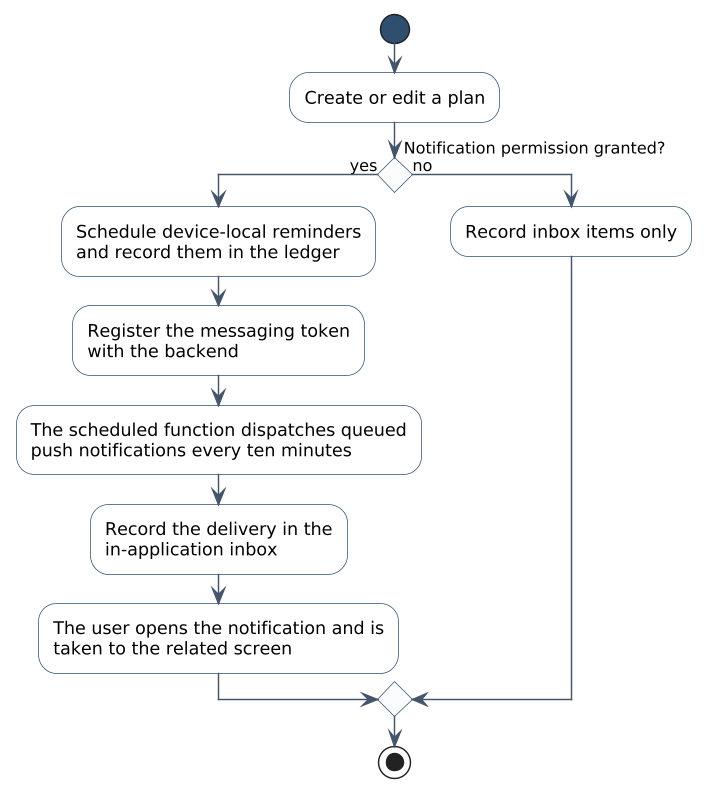

The diagram above was rendered by PlantUML. Its source (embedded in the PNG):
@startuml figure-2-13-f4-activity
skinparamlocked dpi 140
' Figure 2.13 - F4 activity diagram
' Runiac Final Project Document (FYP-26-S2-38), Chapter 2
skinparam backgroundColor White
skinparam shadowing false
skinparam defaultFontName "Segoe UI"
skinparam ArrowColor #44546A
skinparam ArrowFontSize 11
skinparam activity {
  BackgroundColor White
  BorderColor #2F4F6F
  FontSize 12
  DiamondBackgroundColor #FBFCFD
  DiamondBorderColor #2F4F6F
  DiamondFontSize 11
  StartColor #2F4F6F
  EndColor #2F4F6F
  BarColor #2F4F6F
}
skinparam conditionStyle diamond


start
:Create or edit a plan;
if (Notification permission granted?) then (yes)
  :Schedule device-local reminders
  and record them in the ledger;
  :Register the messaging token
  with the backend;
  :The scheduled function dispatches queued
  push notifications every ten minutes;
  :Record the delivery in the
  in-application inbox;
  :The user opens the notification and is
  taken to the related screen;
else (no)
  :Record inbox items only;
endif
stop
@enduml